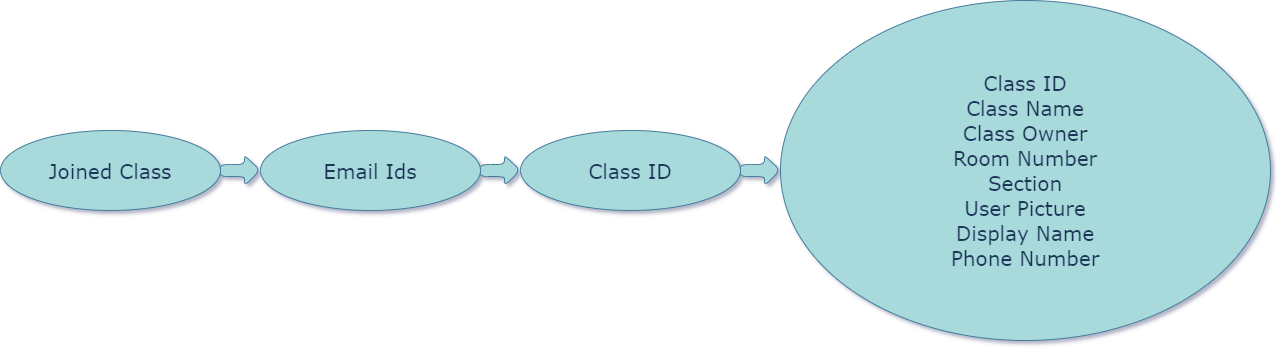

The diagram above was exported from draw.io. Its source (the exported page's mxGraphModel, read from the mxfile embedded in the PNG):
<mxGraphModel dx="1038" dy="521" grid="0" gridSize="10" guides="1" tooltips="1" connect="1" arrows="1" fold="1" page="1" pageScale="1" pageWidth="1654" pageHeight="1169" background="#ffffff" math="0" shadow="1">
  <root>
    <mxCell id="0" />
    <mxCell id="1" parent="0" />
    <mxCell id="uayyrQubDqsBj78bqPcQ-1" value="&lt;font face=&quot;Verdana&quot; style=&quot;font-size: 20px&quot;&gt;Joined Class&lt;/font&gt;" style="ellipse;whiteSpace=wrap;html=1;rounded=1;fillColor=#A8DADC;strokeColor=#457B9D;fontColor=#1D3557;" vertex="1" parent="1">
      <mxGeometry x="10" y="240" width="220" height="80" as="geometry" />
    </mxCell>
    <mxCell id="uayyrQubDqsBj78bqPcQ-2" value="&lt;font style=&quot;font-size: 20px&quot; face=&quot;Verdana&quot;&gt;Email Ids&lt;/font&gt;" style="ellipse;whiteSpace=wrap;html=1;rounded=1;fillColor=#A8DADC;strokeColor=#457B9D;fontColor=#1D3557;" vertex="1" parent="1">
      <mxGeometry x="270" y="240" width="220" height="80" as="geometry" />
    </mxCell>
    <mxCell id="uayyrQubDqsBj78bqPcQ-3" value="&lt;p style=&quot;font-size: 20px&quot;&gt;&lt;font face=&quot;Verdana&quot; style=&quot;font-size: 20px&quot;&gt;Class ID&lt;br&gt;Class Name&lt;br&gt;Class Owner&lt;br&gt;Room Number&lt;br&gt;Section&lt;br&gt;User Picture&lt;br&gt;Display Name&lt;br&gt;Phone Number&lt;/font&gt;&lt;/p&gt;" style="ellipse;whiteSpace=wrap;html=1;rounded=1;fillColor=#A8DADC;strokeColor=#457B9D;fontColor=#1D3557;" vertex="1" parent="1">
      <mxGeometry x="790" y="110" width="490" height="340" as="geometry" />
    </mxCell>
    <mxCell id="uayyrQubDqsBj78bqPcQ-4" value="&lt;font style=&quot;font-size: 20px&quot; face=&quot;Verdana&quot;&gt;Class ID&lt;/font&gt;" style="ellipse;whiteSpace=wrap;html=1;rounded=1;fillColor=#A8DADC;strokeColor=#457B9D;fontColor=#1D3557;" vertex="1" parent="1">
      <mxGeometry x="530" y="240" width="220" height="80" as="geometry" />
    </mxCell>
    <mxCell id="uayyrQubDqsBj78bqPcQ-5" value="" style="shape=singleArrow;whiteSpace=wrap;html=1;arrowWidth=0.4;arrowSize=0.4;rounded=1;fillColor=#A8DADC;strokeColor=#457B9D;fontColor=#1D3557;" vertex="1" parent="1">
      <mxGeometry x="230" y="265" width="40" height="30" as="geometry" />
    </mxCell>
    <mxCell id="uayyrQubDqsBj78bqPcQ-6" value="" style="shape=singleArrow;whiteSpace=wrap;html=1;arrowWidth=0.4;arrowSize=0.4;rounded=1;fillColor=#A8DADC;strokeColor=#457B9D;fontColor=#1D3557;" vertex="1" parent="1">
      <mxGeometry x="490" y="265" width="40" height="30" as="geometry" />
    </mxCell>
    <mxCell id="uayyrQubDqsBj78bqPcQ-7" value="" style="shape=singleArrow;whiteSpace=wrap;html=1;arrowWidth=0.4;arrowSize=0.4;rounded=1;fillColor=#A8DADC;strokeColor=#457B9D;fontColor=#1D3557;" vertex="1" parent="1">
      <mxGeometry x="750" y="265" width="40" height="30" as="geometry" />
    </mxCell>
  </root>
</mxGraphModel>